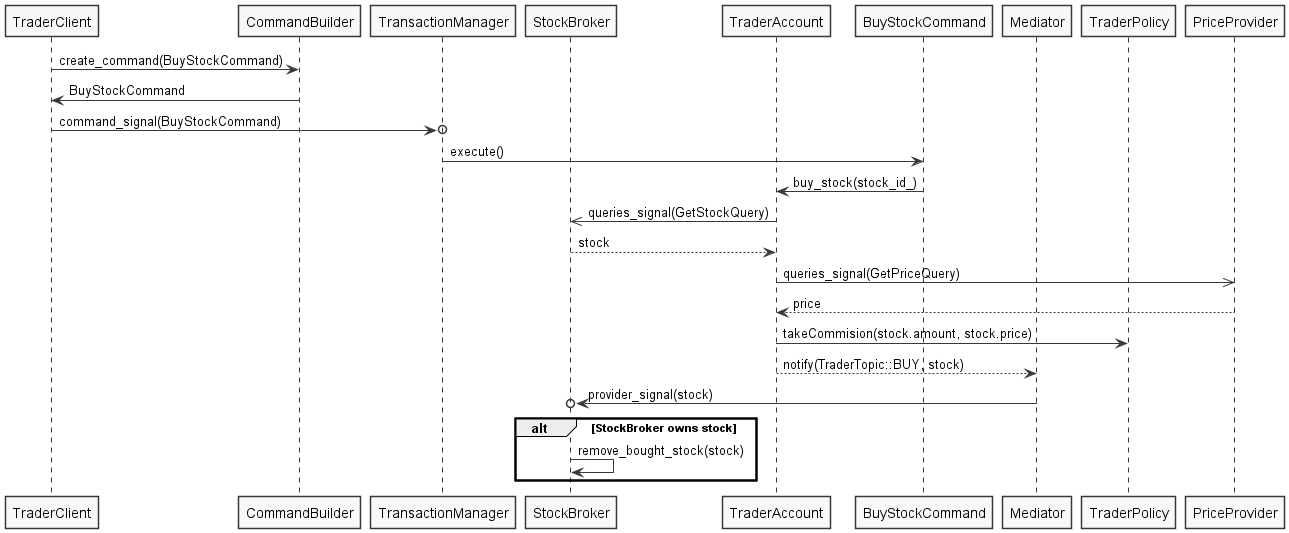

The diagram above was rendered by PlantUML. Its source (embedded in the PNG):
@startuml StockMarketSequenceDiagramBuy
skinparam Monochrome true
skinparam Shadowing false

participant TraderClient 
participant CommandBuilder
participant TransactionManager  
participant StockBroker 
participant TraderAccount 
participant BuyStockCommand
participant Mediator 
participant TraderPolicy
participant PriceProvider 

TraderClient -> CommandBuilder: create_command(BuyStockCommand)
CommandBuilder -> TraderClient: BuyStockCommand
TraderClient ->o TransactionManager: command_signal(BuyStockCommand)
TransactionManager -> BuyStockCommand: execute()
BuyStockCommand -> TraderAccount: buy_stock(stock_id_)
TraderAccount ->> StockBroker: queries_signal(GetStockQuery)
StockBroker --> TraderAccount: stock 
TraderAccount ->> PriceProvider: queries_signal(GetPriceQuery) 
PriceProvider --> TraderAccount: price 
TraderAccount -> TraderPolicy: takeCommision(stock.amount, stock.price)
TraderAccount --> Mediator: notify(TraderTopic::BUY, stock) 
Mediator ->o StockBroker: provider_signal(stock)  
alt StockBroker owns stock 
    StockBroker -> StockBroker: remove_bought_stock(stock) 
end 
@enduml